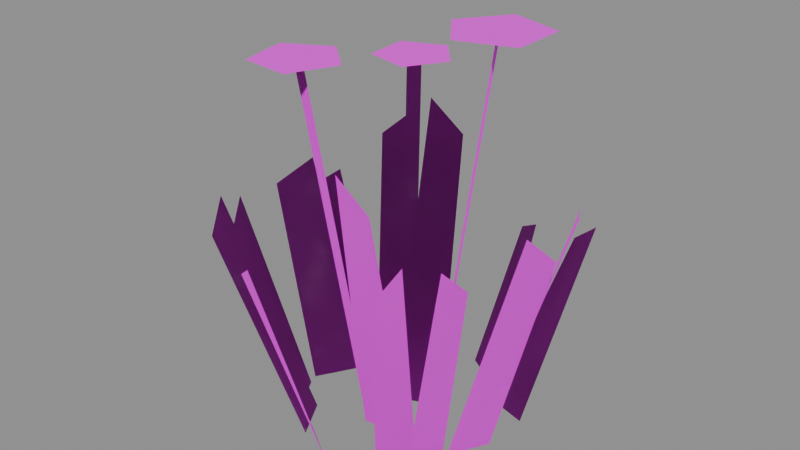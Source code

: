 # Source: SM_Grass_Clump_D.blend  (saved by Blender 5.2.45; exported with 4.5.12 LTS)
import bpy
from mathutils import Matrix  # noqa: F401  (used for matrix-valued properties, if any)

bpy.ops.wm.read_factory_settings(use_empty=True)
scene = bpy.context.scene
scene.name = 'SM_Grass_Clump_D'

# ---- collections
col_sm_grass_clump_d = bpy.data.collections.new('SM_Grass_Clump_D'); scene.collection.children.link(col_sm_grass_clump_d)

# ---- images (referenced by path relative to the original .blend; pixels are not part of the script)
import os
ASSET_DIR = os.environ.get("B2B_ASSET_DIR", "")  # directory of the original .blend (textures are referenced by path, not embedded)
HERE = os.path.dirname(os.path.abspath(__file__))  # packed textures are extracted next to this script under _unpacked/

def load_image(name, relpath, width, height, colorspace="sRGB"):
    """Load a texture the original file referenced (path relative to the .blend, or extracted next to this script)."""
    p = next((c for c in (os.path.join(HERE, relpath), os.path.join(ASSET_DIR, relpath)) if relpath and os.path.exists(c)), "")
    if p:
        img = bpy.data.images.load(p, check_existing=True)
        img.name = name
    else:  # same state as the original file: an image datablock whose file is absent (Cycles renders it pink)
        img = bpy.data.images.new(name, width, height)
        img.source = "FILE"
        img.filepath = "//" + (relpath or name)
    img.colorspace_settings.name = colorspace
    return img
img_t_palette = load_image('T_Palette', 'T_Palette.png', 1024, 1024, 'sRGB')

# ---- materials (node trees are filled in below, after node groups)
mat_m_palette_foliage = bpy.data.materials.new('M_Palette_Foliage')

# ---- material node trees
mat_m_palette_foliage.use_nodes = True; mat_m_palette_foliage.node_tree.nodes.clear()
_N = mat_m_palette_foliage.node_tree.nodes; _L = mat_m_palette_foliage.node_tree.links
n0 = _N.new('ShaderNodeOutputMaterial'); n0.name = 'Material Output'; n0.location = (0, 0)
n1 = _N.new('ShaderNodeBsdfPrincipled'); n1.name = 'Principled BSDF'; n1.location = (0, 0)
n1.inputs[2].default_value = 1.0
n1.inputs[10].default_value = 0.005
n2 = _N.new('ShaderNodeTexImage'); n2.name = 'Image Texture'; n2.location = (0, 0)
n2.image = img_t_palette
n2.interpolation = 'Closest'
_L.new(n2.outputs[0], n1.inputs[0])
_L.new(n1.outputs[0], n0.inputs[0])
n0.is_active_output = True

# ---- meshes
me_sm_grass_clump_d = bpy.data.meshes.new('SM_Grass_Clump_D')
me_sm_grass_clump_d.from_pydata([(0.1093, -0.03351, 0.0), (0.1409, 0.0253, 0.0), (0.238, 0.01163, 0.3391), (0.2175, -0.0266, 0.3798), (0.1342, 0.008649, 0.0), (0.09664, 0.06929, 0.0), (0.216, 0.09675, 0.3556), (0.2405, 0.05733, 0.3983), (0.1446, 0.09722, 0.0), (0.08481, 0.1141, 0.0), (0.1664, 0.1767, 0.2826), (0.2052, 0.1657, 0.3165), (0.06149, 0.1452, 0.0), (-0.001748, 0.1842, 0.0), (0.02452, 0.2612, 0.2212), (0.06562, 0.2358, 0.2477), (0.02876, 0.05127, 0.0), (-0.03883, 0.02347, 0.0), (-0.03746, 0.106, 0.4637), (0.006478, 0.124, 0.414), (-0.02921, 0.08816, 0.0), (-0.1005, 0.05731, 0.0), (-0.1585, 0.1417, 0.3671), (-0.1121, 0.1617, 0.4111), (-0.1032, 0.07834, 0.0), (-0.1615, 0.01627, 0.0), (-0.2487, 0.06191, 0.2733), (-0.2107, 0.1023, 0.3061), (-0.1224, 0.06422, 0.0), (-0.1682, -0.01305, 0.0), (-0.2666, 0.0192, 0.2941), (-0.2368, 0.06943, 0.3294), (-0.1626, -0.02805, 0.0), (-0.1251, -0.09069, 0.0), (-0.2195, -0.116, 0.282), (-0.2438, -0.07525, 0.3159), (-0.1134, -0.06603, 0.0), (-0.07986, -0.1261, 0.0), (-0.1672, -0.1966, 0.3241), (-0.1889, -0.1575, 0.3629), (-0.07829, -0.1115, 0.0), (-0.006563, -0.1575, 0.0), (-0.04858, -0.2429, 0.335), (-0.09521, -0.213, 0.2991), (-0.03269, -0.04772, 0.0), (0.0447, -0.03805, 0.0), (0.04195, -0.1168, 0.3877), (-0.008355, -0.1231, 0.4343), (0.0479, -0.1172, 0.0), (0.07423, -0.06083, 0.0), (0.1297, -0.1582, 0.3648), (0.1126, -0.1948, 0.3257), (0.08459, -0.09401, 0.0), (0.1017, -0.03387, 0.0), (0.1898, -0.1069, 0.3312), (0.1787, -0.146, 0.371), (0.05505, -0.01009, 0.0), (0.04492, 0.01276, 0.0), (0.1379, 0.01525, 0.62), (0.148, -0.007606, 0.62), (0.1219, -0.06293, 0.62), (0.1999, -0.03684, 0.62), (0.1992, 0.04544, 0.62), (0.1208, 0.07021, 0.62), (0.07295, 0.003232, 0.62), (-0.01457, 0.04279, 0.0), (-0.03953, 0.04131, 0.0), (-0.08173, 0.1069, 0.52), (-0.05677, 0.1084, 0.52), (-0.1204, 0.139, 0.52), (-0.1149, 0.0687, 0.52), (-0.04631, 0.05221, 0.52), (-0.009433, 0.1123, 0.52), (-0.05522, 0.166, 0.52), (-0.0483, -0.03096, 0.0), (-0.02427, -0.03785, 0.0), (-0.08522, -0.09565, 0.56), (-0.1092, -0.08876, 0.56), (-0.0898, -0.02763, 0.56), (-0.1563, -0.06518, 0.56), (-0.1412, -0.1401, 0.56), (-0.0653, -0.1488, 0.56), (-0.03352, -0.07932, 0.56)], [], [(0, 2, 3), (4, 6, 7), (8, 10, 11), (12, 14, 15), (17, 19, 16), (20, 22, 23), (24, 26, 27), (28, 30, 31), (32, 34, 35), (36, 38, 39), (41, 43, 40), (44, 46, 47), (49, 51, 48), (52, 54, 55), (56, 57, 58), (62, 63, 64), (66, 68, 65), (71, 72, 73), (74, 75, 76), (79, 81, 82), (0, 1, 2), (4, 5, 6), (8, 9, 10), (12, 13, 14), (17, 18, 19), (20, 21, 22), (24, 25, 26), (28, 29, 30), (32, 33, 34), (36, 37, 38), (41, 42, 43), (44, 45, 46), (49, 50, 51), (52, 53, 54), (56, 58, 59), (64, 60, 61), (61, 62, 64), (66, 67, 68), (73, 69, 70), (70, 71, 73), (74, 76, 77), (82, 78, 79), (79, 80, 81)])
_uv = me_sm_grass_clump_d.uv_layers.new(name='UVMap')
_uv.uv.foreach_set('vector', [0.09375, 0.9688, 0.09375, 0.9688, 0.09375, 0.9688, 0.09375, 0.9688, 0.09375, 0.9688, 0.09375, 0.9688, 0.09375, 0.9688, 0.09375, 0.9688, 0.09375, 0.9688, 0.1562, 0.9688, 0.1562, 0.9688, 0.1562, 0.9688, 0.09375, 0.9688, 0.09375, 0.9688, 0.09375, 0.9688, 0.03125, 0.9688, 0.03125, 0.9688, 0.03125, 0.9688, 0.09375, 0.9688, 0.09375, 0.9688, 0.09375, 0.9688, 0.09375, 0.9688, 0.09375, 0.9688, 0.09375, 0.9688, 0.09375, 0.9688, 0.09375, 0.9688, 0.09375, 0.9688, 0.03125, 0.9688, 0.03125, 0.9688, 0.03125, 0.9688, 0.1562, 0.9688, 0.1562, 0.9688, 0.1562, 0.9688, 0.03125, 0.9688, 0.03125, 0.9688, 0.03125, 0.9688, 0.09375, 0.9688, 0.09375, 0.9688, 0.09375, 0.9688, 0.1562, 0.9688, 0.1562, 0.9688, 0.1562, 0.9688, 0.6562, 0.3438, 0.6562, 0.3438, 0.6562, 0.3438, 0.6562, 0.8438, 0.6562, 0.8438, 0.6562, 0.8438, 0.6562, 0.3438, 0.6562, 0.3438, 0.6562, 0.3438, 0.8438, 0.8438, 0.8438, 0.8438, 0.8438, 0.8438, 0.6562, 0.3438, 0.6562, 0.3438, 0.6562, 0.3438, 0.5938, 0.8438, 0.5938, 0.8438, 0.5938, 0.8438, 0.09375, 0.9688, 0.09375, 0.9688, 0.09375, 0.9688, 0.09375, 0.9688, 0.09375, 0.9688, 0.09375, 0.9688, 0.09375, 0.9688, 0.09375, 0.9688, 0.09375, 0.9688, 0.1562, 0.9688, 0.1562, 0.9688, 0.1562, 0.9688, 0.09375, 0.9688, 0.09375, 0.9688, 0.09375, 0.9688, 0.03125, 0.9688, 0.03125, 0.9688, 0.03125, 0.9688, 0.09375, 0.9688, 0.09375, 0.9688, 0.09375, 0.9688, 0.09375, 0.9688, 0.09375, 0.9688, 0.09375, 0.9688, 0.09375, 0.9688, 0.09375, 0.9688, 0.09375, 0.9688, 0.03125, 0.9688, 0.03125, 0.9688, 0.03125, 0.9688, 0.1562, 0.9688, 0.1562, 0.9688, 0.1562, 0.9688, 0.03125, 0.9688, 0.03125, 0.9688, 0.03125, 0.9688, 0.09375, 0.9688, 0.09375, 0.9688, 0.09375, 0.9688, 0.1562, 0.9688, 0.1562, 0.9688, 0.1562, 0.9688, 0.6562, 0.3438, 0.6562, 0.3438, 0.6562, 0.3438, 0.6562, 0.8438, 0.6562, 0.8438, 0.6562, 0.8438, 0.6562, 0.8438, 0.6562, 0.8438, 0.6562, 0.8438, 0.6562, 0.3438, 0.6562, 0.3438, 0.6562, 0.3438, 0.8438, 0.8438, 0.8438, 0.8438, 0.8438, 0.8438, 0.8438, 0.8438, 0.8438, 0.8438, 0.8438, 0.8438, 0.6562, 0.3438, 0.6562, 0.3438, 0.6562, 0.3438, 0.5938, 0.8438, 0.5938, 0.8438, 0.5938, 0.8438, 0.5938, 0.8438, 0.5938, 0.8438, 0.5938, 0.8438])
me_sm_grass_clump_d.materials.append(mat_m_palette_foliage)
me_sm_grass_clump_d.update()
me_sm_grass_clump_d.normals_split_custom_set([tuple(v) for v in zip(*[iter([-4.832e-05, 4.868e-05, 1.0, -4.947e-05, 4.724e-05, 1.0, -2.033e-05, 8.261e-05, 1.0, -0.0001084, 9.842e-05, 1.0, -9.562e-05, 5.466e-05, 1.0, -5.601e-05, -8.054e-05, 1.0, 3.748e-06, 3.916e-05, 1.0, -6.16e-05, 7.617e-05, 1.0, 7.093e-06, 3.727e-05, 1.0, 2.387e-05, 1.135e-05, 1.0, 5.443e-05, -1.508e-05, 1.0, 2.803e-05, 7.711e-06, 1.0, 1.267e-05, 8.549e-05, 1.0, -5.494e-05, 5.772e-05, 1.0, -3.003e-05, 6.792e-05, 1.0, -0.0001267, 4.768e-06, 1.0, -9.379e-05, 1.204e-05, 1.0, -4.008e-05, 2.389e-05, 1.0, -7.516e-05, -8.345e-06, 1.0, 1.52e-06, 5.028e-05, 1.0, -7.302e-05, -6.72e-06, 1.0, 8.893e-05, -1.276e-05, 1.0, 3.576e-05, -7.559e-05, 1.0, 1.078e-05, -0.0001051, 1.0, -2.116e-06, 4.281e-05, 1.0, 1.999e-05, -2.193e-05, 1.0, 3.508e-05, -6.604e-05, 1.0, 7.659e-06, 3.511e-05, 1.0, 2.173e-05, -1.508e-05, 1.0, 2.585e-05, -2.968e-05, 1.0, 5.163e-05, 4.742e-05, 1.0, 9.89e-05, 1.71e-05, 1.0, 4.485e-06, 7.766e-05, 1.0, 0.0001027, -3.54e-05, 1.0, 2.441e-05, -3.277e-05, 1.0, 6.767e-05, -3.421e-05, 1.0, -6.753e-05, -7.394e-05, 1.0, -6.747e-06, 5.604e-05, 1.0, -3.295e-05, 1.118e-07, 1.0, 1.746e-05, 0.0001295, 1.0, 1.55e-06, 0.0001043, 1.0, -6.449e-06, 9.078e-05, 1.0, 4.062e-05, 3.882e-05, 1.0, 6.028e-05, -4.362e-06, 1.0, 7.359e-05, -3.554e-05, 1.0, -1.157e-06, 0.0, 1.0, -1.157e-06, 0.0, 1.0, -1.157e-06, 0.0, 1.0, -1.048e-05, -1.015e-05, 1.0, -1.863e-05, -1.061e-05, 1.0, -1.882e-05, -1.064e-05, 1.0, 0.0, 0.0, 1.0, 0.0, 0.0, 1.0, 0.0, 0.0, 1.0, -6.035e-06, -8.565e-05, 1.0, -2.341e-05, -8.069e-05, 1.0, -0.0001175, -5.368e-05, 1.0, 8.292e-07, 0.0, 1.0, 8.292e-07, 0.0, 1.0, 8.292e-07, 0.0, 1.0, 3.695e-06, -4.038e-06, 1.0, 4.198e-06, -3.114e-06, 1.0, 4.789e-05, 7.829e-05, 1.0, 5.507e-05, -3.031e-05, 1.0, 2.702e-05, 1.495e-05, 1.0, 2.32e-05, 2.106e-05, 1.0, -1.917e-05, 4.825e-05, 1.0, 4.363e-05, 3.044e-05, 1.0, -7.265e-05, 6.338e-05, 1.0, -4.157e-06, -7.594e-05, 1.0, -6.853e-05, -3.615e-05, 1.0, -0.0001137, -8.374e-06, 1.0, -5.186e-06, 4.581e-05, 1.0, -2.623e-06, 4.739e-05, 1.0, 1.489e-05, 5.806e-05, 1.0, -3.091e-05, -3.745e-05, 1.0, 7.793e-06, -2.071e-05, 1.0, -6.591e-05, -5.262e-05, 1.0, 4.607e-05, 8.613e-06, 1.0, 1.436e-05, -2.511e-05, 1.0, -9.611e-06, -5.066e-05, 1.0, 2.503e-06, -7.652e-05, 1.0, 1.953e-05, -4.785e-05, 1.0, -2.75e-05, -0.0001271, 1.0, 8.595e-05, 6.503e-05, 1.0, 5.611e-05, 0.0001149, 1.0, 7.227e-05, 8.783e-05, 1.0, -5.96e-07, -1.167e-05, 1.0, 8.607e-06, -2.814e-05, 1.0, 2.19e-06, -1.664e-05, 1.0, 2.999e-05, 8.701e-05, 1.0, 7.88e-05, 6.721e-05, 1.0, -5.184e-05, 0.0001202, 1.0, -4.572e-05, 3.047e-05, 1.0, -2.964e-05, 3.252e-05, 1.0, 5.484e-05, 4.307e-05, 1.0, -7.368e-05, -1.907e-06, 1.0, -9.67e-05, -9.876e-05, 1.0, -7.711e-05, -1.642e-05, 1.0, -4.28e-05, 3.4e-05, 1.0, -5.864e-05, -2.166e-05, 1.0, -5.733e-05, -1.715e-05, 1.0, 6.41e-05, -1.422e-05, 1.0, 4.473e-05, 2.942e-05, 1.0, 6.338e-05, -1.263e-05, 1.0, 1.157e-06, 0.0, 1.0, 1.157e-06, 0.0, 1.0, 1.157e-06, 0.0, 1.0, -7.15e-07, 0.0, 1.0, -7.15e-07, 0.0, 1.0, -7.15e-07, 0.0, 1.0, 5.52e-05, -6.292e-06, 1.0, 4.219e-05, -7.063e-06, 1.0, -3.796e-05, -1.182e-05, 1.0, 0.0, 0.0, 1.0, 0.0, 0.0, 1.0, 0.0, 0.0, 1.0, 0.0, 0.0, 1.0, 0.0, 0.0, 1.0, 0.0, 0.0, 1.0, -4.89e-05, -7.344e-05, 1.0, -4.837e-05, -7.359e-05, 1.0, -5.186e-06, -8.598e-05, 1.0, 0.0, 0.0, 1.0, 0.0, 0.0, 1.0, 0.0, 0.0, 1.0, -1.677e-07, 0.0, 1.0, -1.677e-07, 0.0, 1.0, -1.677e-07, 0.0, 1.0])] * 3)])

# ---- objects
ob_sm_grass_clump_d = bpy.data.objects.new('SM_Grass_Clump_D', me_sm_grass_clump_d)

# ---- transforms, parenting, visibility, modifiers, constraints
ob_sm_grass_clump_d.location = (0.0, 0.0, 0.0)

# ---- collection membership
col_sm_grass_clump_d.objects.link(ob_sm_grass_clump_d)

# ---- scene / render settings (as saved in the file)
scene.frame_start = 1; scene.frame_end = 250; scene.frame_set(1)
scene.render.engine = 'BLENDER_EEVEE_NEXT'
scene.render.image_settings.exr_codec = 'NONE'
scene.render.use_bake_clear = False
scene.render.bake_margin = 0
scene.render.bake_bias = 0.0
scene.render.bake_samples = 0
scene.render.simplify_subdivision_render = 0
scene.render.simplify_child_particles_render = 0.0
scene.render.compositor_device = 'GPU'
scene.eevee.use_volume_custom_range = False
scene.eevee.gtao_distance = 0.0
scene.eevee.use_fast_gi = False
scene.eevee.fast_gi_thickness_near = 0.1
scene.eevee.fast_gi_thickness_far = 0.0
scene.eevee.ray_tracing_options.screen_trace_thickness = 0.1
bpy.context.view_layer.update()

# ---- added for rendering (the .blend has no active camera and no usable light): camera, sun + grey world if the file has none
cam_auto = bpy.data.cameras.new('AutoCamera')
cam_auto.lens = 50.0
cam_auto.sensor_width = 36.0
cam_auto.clip_end = 1000.0
ob_auto_camera = bpy.data.objects.new('AutoCamera', cam_auto)
scene.collection.objects.link(ob_auto_camera)
ob_auto_camera.location = (0.862527, -1.04154, 1.01047)
ob_auto_camera.rotation_euler = (1.09748, -7.21219e-08, 0.694738)
scene.camera = ob_auto_camera
light_auto_sun = bpy.data.lights.new('AutoSun', 'SUN')
light_auto_sun.energy = 3.0
light_auto_sun.angle = 0.0523599
ob_auto_sun = bpy.data.objects.new('AutoSun', light_auto_sun)
scene.collection.objects.link(ob_auto_sun)
ob_auto_sun.rotation_euler = (0.872665, 0.174533, 0.523599)
if scene.world is None:
    world_auto = bpy.data.worlds.new('AutoWorld')
    world_auto.color = (0.3, 0.3, 0.3)
    scene.world = world_auto
bpy.context.view_layer.update()
